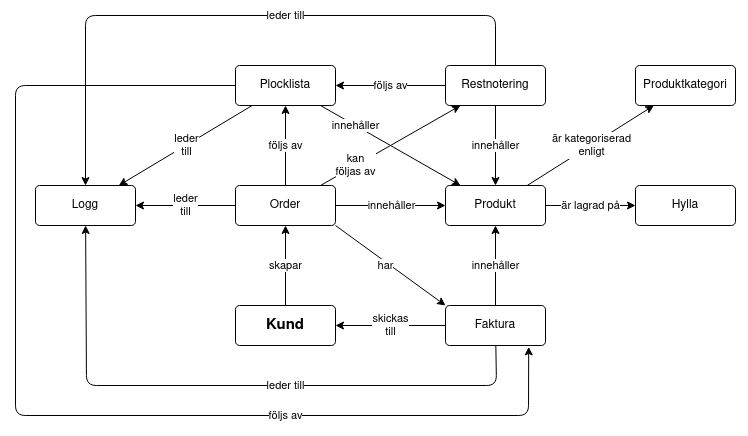

The diagram above was exported from draw.io. Its source (the exported page's mxGraphModel, read from the mxfile embedded in the PNG):
<mxGraphModel dx="1138" dy="739" grid="1" gridSize="10" guides="1" tooltips="1" connect="1" arrows="1" fold="1" page="1" pageScale="1" pageWidth="827" pageHeight="1169" math="0" shadow="0" extFonts="Permanent Marker^https://fonts.googleapis.com/css?family=Permanent+Marker">
  <root>
    <mxCell id="0" />
    <mxCell id="1" parent="0" />
    <mxCell id="0iQwz0tNysgUktjyZ7by-1" value="Produkt" style="rounded=1;arcSize=10;whiteSpace=wrap;html=1;align=center;" vertex="1" parent="1">
      <mxGeometry x="490" y="210" width="100" height="40" as="geometry" />
    </mxCell>
    <mxCell id="0iQwz0tNysgUktjyZ7by-2" value="Produktkategori" style="rounded=1;arcSize=10;whiteSpace=wrap;html=1;align=center;" vertex="1" parent="1">
      <mxGeometry x="680" y="90" width="100" height="40" as="geometry" />
    </mxCell>
    <mxCell id="0iQwz0tNysgUktjyZ7by-3" value="&lt;font style=&quot;font-size: 15px&quot;&gt;&lt;b&gt;Kund&lt;/b&gt;&lt;/font&gt;" style="rounded=1;arcSize=10;whiteSpace=wrap;html=1;align=center;" vertex="1" parent="1">
      <mxGeometry x="280" y="330" width="100" height="40" as="geometry" />
    </mxCell>
    <mxCell id="0iQwz0tNysgUktjyZ7by-4" value="Hylla" style="rounded=1;arcSize=10;whiteSpace=wrap;html=1;align=center;" vertex="1" parent="1">
      <mxGeometry x="680" y="210" width="100" height="40" as="geometry" />
    </mxCell>
    <mxCell id="0iQwz0tNysgUktjyZ7by-5" value="Order" style="rounded=1;arcSize=10;whiteSpace=wrap;html=1;align=center;" vertex="1" parent="1">
      <mxGeometry x="280" y="210" width="100" height="40" as="geometry" />
    </mxCell>
    <mxCell id="0iQwz0tNysgUktjyZ7by-6" value="Plocklista" style="rounded=1;arcSize=10;whiteSpace=wrap;html=1;align=center;" vertex="1" parent="1">
      <mxGeometry x="280" y="90" width="100" height="40" as="geometry" />
    </mxCell>
    <mxCell id="0iQwz0tNysgUktjyZ7by-7" value="Restnotering" style="rounded=1;arcSize=10;whiteSpace=wrap;html=1;align=center;" vertex="1" parent="1">
      <mxGeometry x="490" y="90" width="100" height="40" as="geometry" />
    </mxCell>
    <mxCell id="0iQwz0tNysgUktjyZ7by-8" value="Faktura" style="rounded=1;arcSize=10;whiteSpace=wrap;html=1;align=center;" vertex="1" parent="1">
      <mxGeometry x="490" y="330" width="100" height="40" as="geometry" />
    </mxCell>
    <mxCell id="0iQwz0tNysgUktjyZ7by-9" value="Logg" style="rounded=1;arcSize=10;whiteSpace=wrap;html=1;align=center;" vertex="1" parent="1">
      <mxGeometry x="80" y="210" width="100" height="40" as="geometry" />
    </mxCell>
    <mxCell id="0iQwz0tNysgUktjyZ7by-13" value="" style="endArrow=classic;html=1;" edge="1" parent="1" source="0iQwz0tNysgUktjyZ7by-1" target="0iQwz0tNysgUktjyZ7by-4">
      <mxGeometry relative="1" as="geometry">
        <mxPoint x="630" y="310" as="sourcePoint" />
        <mxPoint x="730" y="310" as="targetPoint" />
      </mxGeometry>
    </mxCell>
    <mxCell id="0iQwz0tNysgUktjyZ7by-14" value="är lagrad på" style="edgeLabel;resizable=0;html=1;align=center;verticalAlign=middle;" connectable="0" vertex="1" parent="0iQwz0tNysgUktjyZ7by-13">
      <mxGeometry relative="1" as="geometry" />
    </mxCell>
    <mxCell id="0iQwz0tNysgUktjyZ7by-16" value="" style="endArrow=classic;html=1;" edge="1" parent="1" source="0iQwz0tNysgUktjyZ7by-1" target="0iQwz0tNysgUktjyZ7by-2">
      <mxGeometry relative="1" as="geometry">
        <mxPoint x="660" y="160" as="sourcePoint" />
        <mxPoint x="760" y="160" as="targetPoint" />
      </mxGeometry>
    </mxCell>
    <mxCell id="0iQwz0tNysgUktjyZ7by-17" value="är kategoriserad&lt;br&gt; enligt" style="edgeLabel;resizable=0;html=1;align=center;verticalAlign=middle;" connectable="0" vertex="1" parent="0iQwz0tNysgUktjyZ7by-16">
      <mxGeometry relative="1" as="geometry" />
    </mxCell>
    <mxCell id="0iQwz0tNysgUktjyZ7by-18" value="" style="endArrow=classic;html=1;" edge="1" parent="1" source="0iQwz0tNysgUktjyZ7by-3" target="0iQwz0tNysgUktjyZ7by-5">
      <mxGeometry relative="1" as="geometry">
        <mxPoint x="390" y="225.38461538461547" as="sourcePoint" />
        <mxPoint x="550" y="274.6153846153845" as="targetPoint" />
      </mxGeometry>
    </mxCell>
    <mxCell id="0iQwz0tNysgUktjyZ7by-19" value="skapar" style="edgeLabel;resizable=0;html=1;align=center;verticalAlign=middle;" connectable="0" vertex="1" parent="0iQwz0tNysgUktjyZ7by-18">
      <mxGeometry relative="1" as="geometry" />
    </mxCell>
    <mxCell id="0iQwz0tNysgUktjyZ7by-20" value="" style="endArrow=classic;html=1;" edge="1" parent="1" source="0iQwz0tNysgUktjyZ7by-8" target="0iQwz0tNysgUktjyZ7by-3">
      <mxGeometry relative="1" as="geometry">
        <mxPoint x="340" y="340" as="sourcePoint" />
        <mxPoint x="340" y="220" as="targetPoint" />
      </mxGeometry>
    </mxCell>
    <mxCell id="0iQwz0tNysgUktjyZ7by-21" value="skickas&lt;br&gt;till" style="edgeLabel;resizable=0;html=1;align=center;verticalAlign=middle;" connectable="0" vertex="1" parent="0iQwz0tNysgUktjyZ7by-20">
      <mxGeometry relative="1" as="geometry" />
    </mxCell>
    <mxCell id="0iQwz0tNysgUktjyZ7by-22" value="" style="endArrow=classic;html=1;" edge="1" parent="1" source="0iQwz0tNysgUktjyZ7by-8" target="0iQwz0tNysgUktjyZ7by-1">
      <mxGeometry relative="1" as="geometry">
        <mxPoint x="500" y="360" as="sourcePoint" />
        <mxPoint x="390" y="360" as="targetPoint" />
      </mxGeometry>
    </mxCell>
    <mxCell id="0iQwz0tNysgUktjyZ7by-23" value="innehåller" style="edgeLabel;resizable=0;html=1;align=center;verticalAlign=middle;" connectable="0" vertex="1" parent="0iQwz0tNysgUktjyZ7by-22">
      <mxGeometry relative="1" as="geometry" />
    </mxCell>
    <mxCell id="0iQwz0tNysgUktjyZ7by-24" value="" style="endArrow=classic;html=1;" edge="1" parent="1" source="0iQwz0tNysgUktjyZ7by-6" target="0iQwz0tNysgUktjyZ7by-1">
      <mxGeometry relative="1" as="geometry">
        <mxPoint x="550" y="340" as="sourcePoint" />
        <mxPoint x="550" y="260" as="targetPoint" />
      </mxGeometry>
    </mxCell>
    <mxCell id="0iQwz0tNysgUktjyZ7by-25" value="innehåller" style="edgeLabel;resizable=0;html=1;align=center;verticalAlign=middle;" connectable="0" vertex="1" parent="0iQwz0tNysgUktjyZ7by-24">
      <mxGeometry relative="1" as="geometry">
        <mxPoint x="-35.15" y="-20.09" as="offset" />
      </mxGeometry>
    </mxCell>
    <mxCell id="0iQwz0tNysgUktjyZ7by-26" value="" style="endArrow=classic;html=1;" edge="1" parent="1" source="0iQwz0tNysgUktjyZ7by-7" target="0iQwz0tNysgUktjyZ7by-1">
      <mxGeometry relative="1" as="geometry">
        <mxPoint x="560" y="350" as="sourcePoint" />
        <mxPoint x="560" y="270" as="targetPoint" />
      </mxGeometry>
    </mxCell>
    <mxCell id="0iQwz0tNysgUktjyZ7by-27" value="innehåller" style="edgeLabel;resizable=0;html=1;align=center;verticalAlign=middle;" connectable="0" vertex="1" parent="0iQwz0tNysgUktjyZ7by-26">
      <mxGeometry relative="1" as="geometry" />
    </mxCell>
    <mxCell id="0iQwz0tNysgUktjyZ7by-28" value="" style="endArrow=classic;html=1;" edge="1" parent="1" source="0iQwz0tNysgUktjyZ7by-5" target="0iQwz0tNysgUktjyZ7by-1">
      <mxGeometry relative="1" as="geometry">
        <mxPoint x="550" y="340" as="sourcePoint" />
        <mxPoint x="550" y="260" as="targetPoint" />
      </mxGeometry>
    </mxCell>
    <mxCell id="0iQwz0tNysgUktjyZ7by-29" value="innehåller" style="edgeLabel;resizable=0;html=1;align=center;verticalAlign=middle;" connectable="0" vertex="1" parent="0iQwz0tNysgUktjyZ7by-28">
      <mxGeometry relative="1" as="geometry" />
    </mxCell>
    <mxCell id="0iQwz0tNysgUktjyZ7by-30" value="" style="endArrow=classic;html=1;" edge="1" parent="1" source="0iQwz0tNysgUktjyZ7by-5" target="0iQwz0tNysgUktjyZ7by-6">
      <mxGeometry relative="1" as="geometry">
        <mxPoint x="340" y="340" as="sourcePoint" />
        <mxPoint x="340" y="260" as="targetPoint" />
      </mxGeometry>
    </mxCell>
    <mxCell id="0iQwz0tNysgUktjyZ7by-31" value="följs av" style="edgeLabel;resizable=0;html=1;align=center;verticalAlign=middle;" connectable="0" vertex="1" parent="0iQwz0tNysgUktjyZ7by-30">
      <mxGeometry relative="1" as="geometry" />
    </mxCell>
    <mxCell id="0iQwz0tNysgUktjyZ7by-32" value="" style="endArrow=classic;html=1;" edge="1" parent="1" source="0iQwz0tNysgUktjyZ7by-5" target="0iQwz0tNysgUktjyZ7by-7">
      <mxGeometry relative="1" as="geometry">
        <mxPoint x="340" y="220" as="sourcePoint" />
        <mxPoint x="420" y="430" as="targetPoint" />
      </mxGeometry>
    </mxCell>
    <mxCell id="0iQwz0tNysgUktjyZ7by-33" value="kan&lt;br&gt;följas av" style="edgeLabel;resizable=0;html=1;align=center;verticalAlign=middle;" connectable="0" vertex="1" parent="0iQwz0tNysgUktjyZ7by-32">
      <mxGeometry relative="1" as="geometry">
        <mxPoint x="-35.15" y="20.09" as="offset" />
      </mxGeometry>
    </mxCell>
    <mxCell id="0iQwz0tNysgUktjyZ7by-34" value="" style="endArrow=classic;html=1;" edge="1" parent="1" source="0iQwz0tNysgUktjyZ7by-5" target="0iQwz0tNysgUktjyZ7by-9">
      <mxGeometry relative="1" as="geometry">
        <mxPoint x="370" y="190" as="sourcePoint" />
        <mxPoint x="370" y="110" as="targetPoint" />
      </mxGeometry>
    </mxCell>
    <mxCell id="0iQwz0tNysgUktjyZ7by-35" value="leder&lt;br&gt;till" style="edgeLabel;resizable=0;html=1;align=center;verticalAlign=middle;" connectable="0" vertex="1" parent="0iQwz0tNysgUktjyZ7by-34">
      <mxGeometry relative="1" as="geometry" />
    </mxCell>
    <mxCell id="0iQwz0tNysgUktjyZ7by-36" value="" style="endArrow=classic;html=1;" edge="1" parent="1" source="0iQwz0tNysgUktjyZ7by-6" target="0iQwz0tNysgUktjyZ7by-9">
      <mxGeometry relative="1" as="geometry">
        <mxPoint x="320" y="90" as="sourcePoint" />
        <mxPoint x="230" y="90" as="targetPoint" />
      </mxGeometry>
    </mxCell>
    <mxCell id="0iQwz0tNysgUktjyZ7by-37" value="leder&lt;br&gt;till" style="edgeLabel;resizable=0;html=1;align=center;verticalAlign=middle;" connectable="0" vertex="1" parent="0iQwz0tNysgUktjyZ7by-36">
      <mxGeometry relative="1" as="geometry" />
    </mxCell>
    <mxCell id="0iQwz0tNysgUktjyZ7by-38" value="" style="endArrow=classic;html=1;" edge="1" parent="1" source="0iQwz0tNysgUktjyZ7by-7" target="0iQwz0tNysgUktjyZ7by-9">
      <mxGeometry relative="1" as="geometry">
        <mxPoint x="330" y="100" as="sourcePoint" />
        <mxPoint x="240" y="100" as="targetPoint" />
        <Array as="points">
          <mxPoint x="540" y="40" />
          <mxPoint x="130" y="40" />
        </Array>
      </mxGeometry>
    </mxCell>
    <mxCell id="0iQwz0tNysgUktjyZ7by-39" value="leder till" style="edgeLabel;resizable=0;html=1;align=center;verticalAlign=middle;" connectable="0" vertex="1" parent="0iQwz0tNysgUktjyZ7by-38">
      <mxGeometry relative="1" as="geometry">
        <mxPoint x="55.2" as="offset" />
      </mxGeometry>
    </mxCell>
    <mxCell id="0iQwz0tNysgUktjyZ7by-40" value="" style="endArrow=classic;html=1;" edge="1" parent="1" source="0iQwz0tNysgUktjyZ7by-8" target="0iQwz0tNysgUktjyZ7by-9">
      <mxGeometry relative="1" as="geometry">
        <mxPoint x="550" y="100" as="sourcePoint" />
        <mxPoint x="140" y="220" as="targetPoint" />
        <Array as="points">
          <mxPoint x="541" y="410" />
          <mxPoint x="131" y="410" />
        </Array>
      </mxGeometry>
    </mxCell>
    <mxCell id="0iQwz0tNysgUktjyZ7by-41" value="leder till" style="edgeLabel;resizable=0;html=1;align=center;verticalAlign=middle;" connectable="0" vertex="1" parent="0iQwz0tNysgUktjyZ7by-40">
      <mxGeometry relative="1" as="geometry">
        <mxPoint x="53.79" as="offset" />
      </mxGeometry>
    </mxCell>
    <mxCell id="0iQwz0tNysgUktjyZ7by-42" value="" style="endArrow=classic;html=1;" edge="1" parent="1" source="0iQwz0tNysgUktjyZ7by-7" target="0iQwz0tNysgUktjyZ7by-6">
      <mxGeometry relative="1" as="geometry">
        <mxPoint x="340" y="220" as="sourcePoint" />
        <mxPoint x="340" y="140" as="targetPoint" />
      </mxGeometry>
    </mxCell>
    <mxCell id="0iQwz0tNysgUktjyZ7by-43" value="följs av" style="edgeLabel;resizable=0;html=1;align=center;verticalAlign=middle;" connectable="0" vertex="1" parent="0iQwz0tNysgUktjyZ7by-42">
      <mxGeometry relative="1" as="geometry" />
    </mxCell>
    <mxCell id="0iQwz0tNysgUktjyZ7by-44" value="" style="endArrow=classic;html=1;entryX=0.832;entryY=1.035;entryDx=0;entryDy=0;entryPerimeter=0;" edge="1" parent="1" source="0iQwz0tNysgUktjyZ7by-6" target="0iQwz0tNysgUktjyZ7by-8">
      <mxGeometry relative="1" as="geometry">
        <mxPoint x="250" y="80" as="sourcePoint" />
        <mxPoint x="140" y="560" as="targetPoint" />
        <Array as="points">
          <mxPoint x="60" y="110" />
          <mxPoint x="60" y="440" />
          <mxPoint x="573" y="440" />
        </Array>
      </mxGeometry>
    </mxCell>
    <mxCell id="0iQwz0tNysgUktjyZ7by-45" value="följs av" style="edgeLabel;resizable=0;html=1;align=center;verticalAlign=middle;" connectable="0" vertex="1" parent="0iQwz0tNysgUktjyZ7by-44">
      <mxGeometry relative="1" as="geometry">
        <mxPoint x="254.4" as="offset" />
      </mxGeometry>
    </mxCell>
    <mxCell id="0iQwz0tNysgUktjyZ7by-46" value="" style="endArrow=classic;html=1;entryX=0;entryY=0;entryDx=0;entryDy=0;exitX=1;exitY=1;exitDx=0;exitDy=0;" edge="1" parent="1" source="0iQwz0tNysgUktjyZ7by-5" target="0iQwz0tNysgUktjyZ7by-8">
      <mxGeometry relative="1" as="geometry">
        <mxPoint x="375" y="140" as="sourcePoint" />
        <mxPoint x="515" y="220" as="targetPoint" />
      </mxGeometry>
    </mxCell>
    <mxCell id="0iQwz0tNysgUktjyZ7by-47" value="har" style="edgeLabel;resizable=0;html=1;align=center;verticalAlign=middle;" connectable="0" vertex="1" parent="0iQwz0tNysgUktjyZ7by-46">
      <mxGeometry relative="1" as="geometry">
        <mxPoint x="-4.989999999999998" as="offset" />
      </mxGeometry>
    </mxCell>
  </root>
</mxGraphModel>